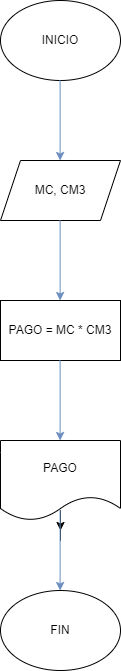

The diagram above was exported from draw.io. Its source (the exported page's mxGraphModel, read from the mxfile embedded in the PNG):
<mxGraphModel dx="1136" dy="685" grid="1" gridSize="10" guides="1" tooltips="1" connect="1" arrows="1" fold="1" page="1" pageScale="1" pageWidth="827" pageHeight="1169" background="light-dark(#FFFFFF,#FFFFFF)" math="0" shadow="0">
  <root>
    <mxCell id="0" />
    <mxCell id="1" parent="0" />
    <mxCell id="IfJZnJvLX1Wv30HfpcF9-1" parent="1" style="ellipse;whiteSpace=wrap;html=1;" value="INICIO" vertex="1">
      <mxGeometry height="80" width="120" x="350" y="160" as="geometry" />
    </mxCell>
    <mxCell id="IfJZnJvLX1Wv30HfpcF9-2" edge="1" parent="1" style="endArrow=classic;html=1;rounded=0;fillColor=#dae8fc;strokeColor=#6c8ebf;" value="">
      <mxGeometry height="50" relative="1" width="50" as="geometry">
        <mxPoint x="409.62" y="240" as="sourcePoint" />
        <mxPoint x="409.62" y="320" as="targetPoint" />
      </mxGeometry>
    </mxCell>
    <mxCell id="IfJZnJvLX1Wv30HfpcF9-3" parent="1" style="shape=parallelogram;perimeter=parallelogramPerimeter;whiteSpace=wrap;html=1;fixedSize=1;" value="MC, CM3" vertex="1">
      <mxGeometry height="60" width="120" x="350" y="320" as="geometry" />
    </mxCell>
    <mxCell id="IfJZnJvLX1Wv30HfpcF9-5" edge="1" parent="1" style="endArrow=classic;html=1;rounded=0;fillColor=#dae8fc;strokeColor=#6c8ebf;" value="">
      <mxGeometry height="50" relative="1" width="50" as="geometry">
        <mxPoint x="409.62" y="380" as="sourcePoint" />
        <mxPoint x="409.62" y="460" as="targetPoint" />
      </mxGeometry>
    </mxCell>
    <mxCell id="IfJZnJvLX1Wv30HfpcF9-6" parent="1" style="rounded=0;whiteSpace=wrap;html=1;" value="PAGO = MC * CM3" vertex="1">
      <mxGeometry height="60" width="120" x="350" y="460" as="geometry" />
    </mxCell>
    <mxCell id="IfJZnJvLX1Wv30HfpcF9-7" edge="1" parent="1" style="endArrow=classic;html=1;rounded=0;fillColor=#dae8fc;strokeColor=#6c8ebf;" value="">
      <mxGeometry height="50" relative="1" width="50" as="geometry">
        <mxPoint x="409.62" y="520" as="sourcePoint" />
        <mxPoint x="409.62" y="600" as="targetPoint" />
      </mxGeometry>
    </mxCell>
    <mxCell id="IfJZnJvLX1Wv30HfpcF9-13" edge="1" parent="1" source="IfJZnJvLX1Wv30HfpcF9-10" style="edgeStyle=orthogonalEdgeStyle;rounded=0;orthogonalLoop=1;jettySize=auto;html=1;">
      <mxGeometry relative="1" as="geometry">
        <mxPoint x="410" y="690" as="targetPoint" />
      </mxGeometry>
    </mxCell>
    <mxCell id="IfJZnJvLX1Wv30HfpcF9-10" parent="1" style="shape=document;whiteSpace=wrap;html=1;boundedLbl=1;" value="PAGO" vertex="1">
      <mxGeometry height="80" width="120" x="350" y="600" as="geometry" />
    </mxCell>
    <mxCell id="IfJZnJvLX1Wv30HfpcF9-12" edge="1" parent="1" style="endArrow=classic;html=1;rounded=0;fillColor=#dae8fc;strokeColor=#6c8ebf;" value="">
      <mxGeometry height="50" relative="1" width="50" as="geometry">
        <mxPoint x="409.62" y="670" as="sourcePoint" />
        <mxPoint x="409.62" y="750" as="targetPoint" />
      </mxGeometry>
    </mxCell>
    <mxCell id="IfJZnJvLX1Wv30HfpcF9-14" parent="1" style="ellipse;whiteSpace=wrap;html=1;" value="FIN" vertex="1">
      <mxGeometry height="80" width="120" x="350" y="750" as="geometry" />
    </mxCell>
  </root>
</mxGraphModel>